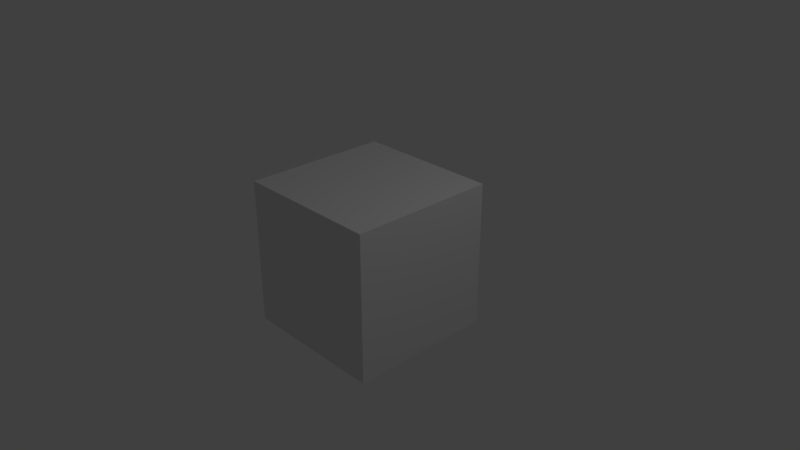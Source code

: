 # Source: simple_bone.blend  (saved by Blender 2.79.0; exported with 4.5.12 LTS)
import bpy
from mathutils import Matrix  # noqa: F401  (used for matrix-valued properties, if any)

bpy.ops.wm.read_factory_settings(use_empty=True)
scene = bpy.context.scene
scene.name = 'Scene'

# ---- collections
col_collection_1 = bpy.data.collections.new('Collection 1'); scene.collection.children.link(col_collection_1)

# ---- materials (node trees are filled in below, after node groups)
mat_material = bpy.data.materials.new('Material')
mat_material.alpha_threshold = 0.0
mat_material.use_transparent_shadow = False
mat_material.roughness = 0.5
mat_material.line_color = (0.0, 0.0, 0.0, 1.0)

# ---- material node trees

# ---- world
world_world = bpy.data.worlds.new('World'); scene.world = world_world
world_world.color = (0.05088, 0.05088, 0.05088)
world_world.use_sun_shadow = False
world_world.sun_shadow_jitter_overblur = 0.0
world_world.cycles.sampling_method = 'MANUAL'

# ---- cameras
cam_camera = bpy.data.cameras.new('Camera')
cam_camera.clip_end = 100.0
cam_camera.lens = 35.0
cam_camera.sensor_width = 32.0
cam_camera.sensor_height = 18.0
cam_camera.ortho_scale = 7.314
cam_camera.dof.focus_distance = 0.0
cam_camera.dof.aperture_fstop = 128.0

# ---- lights
light_lamp = bpy.data.lights.new('Lamp', 'POINT')
light_lamp.transmission_factor = 0.0
light_lamp.cutoff_distance = 30.0
light_lamp.energy = 100.0
light_lamp.shadow_buffer_clip_start = 1.001
light_lamp.shadow_soft_size = 0.1
light_lamp.shadow_maximum_resolution = 0.006
light_lamp.use_absolute_resolution = True

# ---- meshes
me_cube = bpy.data.meshes.new('Cube')
me_cube.from_pydata([(1.0, 1.0, -1.0), (1.0, -1.0, -1.0), (-1.0, -1.0, -1.0), (-1.0, 1.0, -1.0), (1.0, 1.0, 1.0), (1.0, -1.0, 1.0), (-1.0, -1.0, 1.0), (-1.0, 1.0, 1.0)], [], [(0, 1, 2, 3), (4, 7, 6, 5), (0, 4, 5, 1), (1, 5, 6, 2), (2, 6, 7, 3), (4, 0, 3, 7)])
me_cube.materials.append(mat_material)
me_cube.use_remesh_preserve_volume = False
me_cube.use_remesh_preserve_attributes = False
me_cube.use_mirror_vertex_groups = False
me_cube.update()
arm_armature = bpy.data.armatures.new('Armature')  # bones are not reproduced

# ---- objects
ob_armature = bpy.data.objects.new('Armature', arm_armature)
ob_cube = bpy.data.objects.new('Cube', me_cube)
ob_lamp = bpy.data.objects.new('Lamp', light_lamp)
ob_camera = bpy.data.objects.new('Camera', cam_camera)

# ---- transforms, parenting, visibility, modifiers, constraints
ob_armature.location = (0.0, 0.0, 0.0)
ob_armature.lineart.crease_threshold = 0.0
ob_cube.parent = ob_armature
ob_cube.location = (0.0, 0.0, 0.0)
ob_cube.lock_rotations_4d = False
ob_cube.empty_display_type = 'ARROWS'
ob_cube.lineart.crease_threshold = 0.0
_vg = ob_cube.vertex_groups.new(name='Bone')
_vg.add([0, 1, 2, 3, 4, 5, 6, 7], 1.0, 'REPLACE')
_m = ob_cube.modifiers.new('Armature', 'ARMATURE')
_m.object = ob_armature
ob_lamp.location = (4.076, 1.005, 5.904)
ob_lamp.rotation_euler = (0.6503, 0.05522, 1.866)
ob_lamp.lock_rotations_4d = False
ob_lamp.empty_display_type = 'ARROWS'
ob_lamp.color = (0.0, 0.0, 0.0, 0.0)
ob_lamp.lineart.crease_threshold = 0.0
ob_camera.location = (7.481, -6.508, 5.344)
ob_camera.rotation_euler = (1.109, 0.0, 0.8149)
ob_camera.lock_rotations_4d = False
ob_camera.empty_display_type = 'ARROWS'
ob_camera.color = (0.0, 0.0, 0.0, 0.0)
ob_camera.display_type = 'WIRE'
ob_camera.lineart.crease_threshold = 0.0

# ---- collection membership
col_collection_1.objects.link(ob_armature)
col_collection_1.objects.link(ob_cube)
col_collection_1.objects.link(ob_lamp)
col_collection_1.objects.link(ob_camera)

# ---- scene / render settings (as saved in the file)
scene.camera = ob_camera
scene.frame_start = 1; scene.frame_end = 250; scene.frame_set(1)
scene.render.engine = 'BLENDER_EEVEE_NEXT'
scene.render.resolution_percentage = 50
scene.render.dither_intensity = 0.0
scene.cycles.use_denoising = False
scene.cycles.samples = 128
scene.cycles.sampling_pattern = 'TABULATED_SOBOL'
scene.cycles.use_adaptive_sampling = False
scene.cycles.use_light_tree = False
scene.cycles.blur_glossy = 0.0
scene.cycles.sample_clamp_indirect = 0.0
scene.view_settings.view_transform = 'Standard'
bpy.context.view_layer.update()
